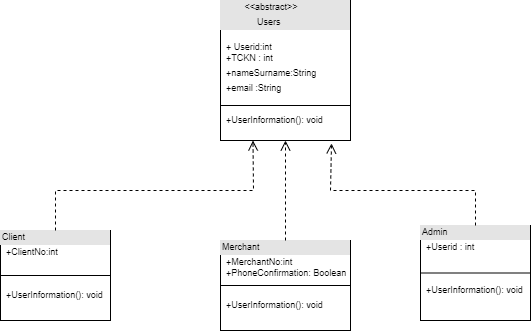

The diagram above was exported from draw.io. Its source (the exported page's mxGraphModel, read from the mxfile embedded in the PNG):
<mxGraphModel dx="1935" dy="425" grid="1" gridSize="10" guides="1" tooltips="1" connect="1" arrows="1" fold="1" page="1" pageScale="1" pageWidth="827" pageHeight="1169" math="0" shadow="0">
  <root>
    <mxCell id="0" />
    <mxCell id="1" parent="0" />
    <mxCell id="Nc_fTXI1c7OsoeUdkN91-97" value="&lt;div style=&quot;box-sizing: border-box ; width: 100% ; background: #e4e4e4 ; padding: 2px&quot;&gt;&amp;nbsp; &amp;nbsp; &amp;nbsp; &amp;nbsp; &amp;nbsp;&amp;lt;&amp;lt;abstract&amp;gt;&amp;gt;&lt;/div&gt;&lt;div style=&quot;box-sizing: border-box ; width: 100% ; background: #e4e4e4 ; padding: 2px&quot;&gt;&amp;nbsp; &amp;nbsp; &amp;nbsp; &amp;nbsp; &amp;nbsp; &amp;nbsp; &amp;nbsp; Users&lt;/div&gt;&lt;table style=&quot;width: 100% ; font-size: 1em&quot; cellpadding=&quot;2&quot; cellspacing=&quot;0&quot;&gt;&lt;tbody&gt;&lt;tr&gt;&lt;td&gt;&lt;br&gt;&lt;/td&gt;&lt;td&gt;&lt;br&gt;+ Userid:int&lt;br&gt;+TCKN : int&lt;/td&gt;&lt;/tr&gt;&lt;tr&gt;&lt;td&gt;&lt;br&gt;&lt;/td&gt;&lt;td&gt;+nameSurname:String&lt;/td&gt;&lt;/tr&gt;&lt;tr&gt;&lt;td&gt;&lt;/td&gt;&lt;td&gt;+email :String&lt;br&gt;&lt;br&gt;&lt;br&gt;+UserInformation(): void&lt;br&gt;&lt;br&gt;&lt;/td&gt;&lt;/tr&gt;&lt;/tbody&gt;&lt;/table&gt;" style="verticalAlign=top;align=left;overflow=fill;html=1;fontSize=9;" parent="1" vertex="1">
      <mxGeometry x="-20" y="50" width="130" height="140" as="geometry" />
    </mxCell>
    <mxCell id="Nc_fTXI1c7OsoeUdkN91-107" value="&lt;div style=&quot;box-sizing: border-box ; width: 100% ; background: #e4e4e4 ; padding: 2px&quot;&gt;Client&lt;/div&gt;&lt;table style=&quot;width: 100% ; font-size: 1em&quot; cellpadding=&quot;2&quot; cellspacing=&quot;0&quot;&gt;&lt;tbody&gt;&lt;tr&gt;&lt;td&gt;&lt;br&gt;&lt;/td&gt;&lt;td&gt;+ClientNo:int&lt;br&gt;&lt;br&gt;&lt;br&gt;&lt;br&gt;+UserInformation(): void&amp;nbsp;&lt;/td&gt;&lt;/tr&gt;&lt;/tbody&gt;&lt;/table&gt;" style="verticalAlign=top;align=left;overflow=fill;html=1;fontSize=9;" parent="1" vertex="1">
      <mxGeometry x="-240" y="280" width="110" height="90" as="geometry" />
    </mxCell>
    <mxCell id="Nc_fTXI1c7OsoeUdkN91-108" value="&lt;div style=&quot;box-sizing: border-box ; width: 100% ; background: #e4e4e4 ; padding: 2px&quot;&gt;Merchant&lt;/div&gt;&lt;table style=&quot;width: 100% ; font-size: 1em&quot; cellpadding=&quot;2&quot; cellspacing=&quot;0&quot;&gt;&lt;tbody&gt;&lt;tr&gt;&lt;td&gt;&lt;br&gt;&lt;/td&gt;&lt;td&gt;+MerchantNo:int&lt;br&gt;+PhoneConfirmation: Boolean&lt;br&gt;&lt;br&gt;&lt;br&gt;+UserInformation(): void&lt;br&gt;&lt;/td&gt;&lt;/tr&gt;&lt;/tbody&gt;&lt;/table&gt;" style="verticalAlign=top;align=left;overflow=fill;html=1;fontSize=9;" parent="1" vertex="1">
      <mxGeometry x="-20" y="290" width="130" height="90" as="geometry" />
    </mxCell>
    <mxCell id="aHw7dNHxWH2SlBmVV3TH-1" value="&lt;div style=&quot;box-sizing: border-box ; width: 100% ; background: #e4e4e4 ; padding: 2px&quot;&gt;Admin&lt;/div&gt;&lt;table style=&quot;width: 100% ; font-size: 1em&quot; cellpadding=&quot;2&quot; cellspacing=&quot;0&quot;&gt;&lt;tbody&gt;&lt;tr&gt;&lt;td&gt;&lt;br&gt;&lt;/td&gt;&lt;td&gt;+Userid : int&lt;br&gt;&lt;br&gt;&lt;br&gt;&lt;br&gt;+UserInformation(): void&lt;br&gt;&lt;/td&gt;&lt;/tr&gt;&lt;tr&gt;&lt;td&gt;&lt;br&gt;&lt;/td&gt;&lt;td&gt;&lt;br&gt;&lt;/td&gt;&lt;/tr&gt;&lt;/tbody&gt;&lt;/table&gt;" style="verticalAlign=top;align=left;overflow=fill;html=1;fontSize=9;" vertex="1" parent="1">
      <mxGeometry x="180" y="275" width="110" height="95" as="geometry" />
    </mxCell>
    <mxCell id="aHw7dNHxWH2SlBmVV3TH-7" value="" style="endArrow=none;html=1;rounded=0;entryX=1;entryY=0.75;entryDx=0;entryDy=0;exitX=0;exitY=0.75;exitDx=0;exitDy=0;" edge="1" parent="1" source="Nc_fTXI1c7OsoeUdkN91-97" target="Nc_fTXI1c7OsoeUdkN91-97">
      <mxGeometry width="50" height="50" relative="1" as="geometry">
        <mxPoint x="40" y="250" as="sourcePoint" />
        <mxPoint x="120" y="250" as="targetPoint" />
      </mxGeometry>
    </mxCell>
    <mxCell id="aHw7dNHxWH2SlBmVV3TH-10" value="" style="endArrow=none;html=1;rounded=0;exitX=0;exitY=0.5;exitDx=0;exitDy=0;entryX=1;entryY=0.5;entryDx=0;entryDy=0;" edge="1" parent="1" source="Nc_fTXI1c7OsoeUdkN91-108" target="Nc_fTXI1c7OsoeUdkN91-108">
      <mxGeometry width="50" height="50" relative="1" as="geometry">
        <mxPoint x="70" y="300" as="sourcePoint" />
        <mxPoint x="120" y="250" as="targetPoint" />
      </mxGeometry>
    </mxCell>
    <mxCell id="aHw7dNHxWH2SlBmVV3TH-11" value="" style="endArrow=none;html=1;rounded=0;exitX=0;exitY=0.5;exitDx=0;exitDy=0;entryX=1;entryY=0.5;entryDx=0;entryDy=0;" edge="1" parent="1" source="aHw7dNHxWH2SlBmVV3TH-1" target="aHw7dNHxWH2SlBmVV3TH-1">
      <mxGeometry width="50" height="50" relative="1" as="geometry">
        <mxPoint x="70" y="300" as="sourcePoint" />
        <mxPoint x="120" y="250" as="targetPoint" />
      </mxGeometry>
    </mxCell>
    <mxCell id="aHw7dNHxWH2SlBmVV3TH-12" value="" style="endArrow=none;html=1;rounded=0;exitX=0;exitY=0.5;exitDx=0;exitDy=0;entryX=1;entryY=0.5;entryDx=0;entryDy=0;" edge="1" parent="1" source="Nc_fTXI1c7OsoeUdkN91-107" target="Nc_fTXI1c7OsoeUdkN91-107">
      <mxGeometry width="50" height="50" relative="1" as="geometry">
        <mxPoint x="70" y="300" as="sourcePoint" />
        <mxPoint x="120" y="250" as="targetPoint" />
      </mxGeometry>
    </mxCell>
    <mxCell id="aHw7dNHxWH2SlBmVV3TH-15" value="" style="html=1;verticalAlign=bottom;endArrow=open;dashed=1;endSize=8;rounded=0;exitX=0.5;exitY=0;exitDx=0;exitDy=0;entryX=0.854;entryY=1.021;entryDx=0;entryDy=0;entryPerimeter=0;" edge="1" parent="1" source="aHw7dNHxWH2SlBmVV3TH-1" target="Nc_fTXI1c7OsoeUdkN91-97">
      <mxGeometry x="0.5854" y="193" relative="1" as="geometry">
        <mxPoint x="130" y="270" as="sourcePoint" />
        <mxPoint x="50" y="270" as="targetPoint" />
        <Array as="points">
          <mxPoint x="235" y="240" />
          <mxPoint x="90" y="240" />
        </Array>
        <mxPoint x="123" y="184" as="offset" />
      </mxGeometry>
    </mxCell>
    <mxCell id="aHw7dNHxWH2SlBmVV3TH-16" value="" style="html=1;verticalAlign=bottom;endArrow=open;dashed=1;endSize=8;rounded=0;exitX=0.5;exitY=0;exitDx=0;exitDy=0;entryX=0.25;entryY=1;entryDx=0;entryDy=0;" edge="1" parent="1" source="Nc_fTXI1c7OsoeUdkN91-107" target="Nc_fTXI1c7OsoeUdkN91-97">
      <mxGeometry x="0.6528" y="-172" relative="1" as="geometry">
        <mxPoint x="-70" y="250" as="sourcePoint" />
        <mxPoint x="-213.98000000000002" y="167.94000000000005" as="targetPoint" />
        <Array as="points">
          <mxPoint x="-185" y="240" />
          <mxPoint x="13" y="240" />
        </Array>
        <mxPoint x="-145" y="172" as="offset" />
      </mxGeometry>
    </mxCell>
    <mxCell id="aHw7dNHxWH2SlBmVV3TH-17" value="" style="html=1;verticalAlign=bottom;endArrow=open;dashed=1;endSize=8;rounded=0;entryX=0.5;entryY=1;entryDx=0;entryDy=0;exitX=0.5;exitY=0;exitDx=0;exitDy=0;" edge="1" parent="1" source="Nc_fTXI1c7OsoeUdkN91-108" target="Nc_fTXI1c7OsoeUdkN91-97">
      <mxGeometry x="-1" y="145" relative="1" as="geometry">
        <mxPoint x="130" y="280" as="sourcePoint" />
        <mxPoint x="50" y="280" as="targetPoint" />
        <mxPoint x="80" y="130" as="offset" />
      </mxGeometry>
    </mxCell>
  </root>
</mxGraphModel>